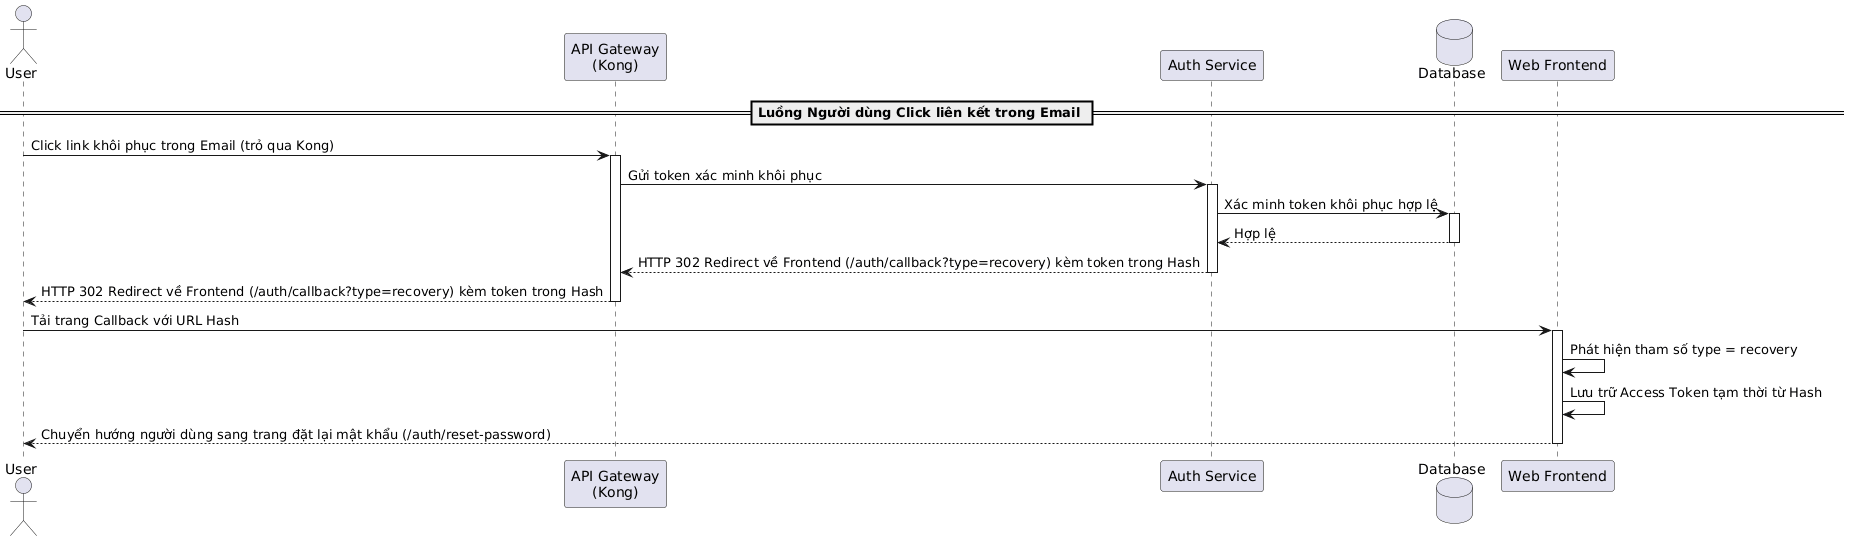

The diagram above was rendered by PlantUML. Its source (embedded in the PNG):
@startuml
actor "User" as User
participant "API Gateway\n(Kong)" as Kong
participant "Auth Service" as AuthService
database "Database" as DB
participant "Web Frontend" as Frontend

== Luồng Người dùng Click liên kết trong Email ==
User -> Kong: Click link khôi phục trong Email (trỏ qua Kong)
activate Kong
Kong -> AuthService: Gửi token xác minh khôi phục
activate AuthService
AuthService -> DB: Xác minh token khôi phục hợp lệ
activate DB
DB --> AuthService: Hợp lệ
deactivate DB
AuthService --> Kong: HTTP 302 Redirect về Frontend (/auth/callback?type=recovery) kèm token trong Hash
deactivate AuthService
Kong --> User: HTTP 302 Redirect về Frontend (/auth/callback?type=recovery) kèm token trong Hash
deactivate Kong

User -> Frontend: Tải trang Callback với URL Hash
activate Frontend
Frontend -> Frontend: Phát hiện tham số type = recovery
Frontend -> Frontend: Lưu trữ Access Token tạm thời từ Hash
Frontend --> User: Chuyển hướng người dùng sang trang đặt lại mật khẩu (/auth/reset-password)
deactivate Frontend
@enduml